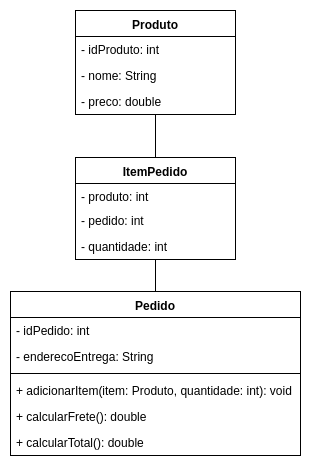

The diagram above was exported from draw.io. Its source (the exported page's mxGraphModel, read from the mxfile embedded in the PNG):
<mxGraphModel dx="438" dy="679" grid="1" gridSize="10" guides="1" tooltips="1" connect="1" arrows="1" fold="1" page="1" pageScale="1" pageWidth="827" pageHeight="1169" math="0" shadow="0">
  <root>
    <mxCell id="0" />
    <mxCell id="1" parent="0" />
    <mxCell id="CVFzinRk1bHgniuY0TJz-2" value="Pedido" style="swimlane;fontStyle=1;align=center;verticalAlign=top;childLayout=stackLayout;horizontal=1;startSize=26;horizontalStack=0;resizeParent=1;resizeParentMax=0;resizeLast=0;collapsible=1;marginBottom=0;" vertex="1" parent="1">
      <mxGeometry x="20" y="314" width="290" height="164" as="geometry" />
    </mxCell>
    <mxCell id="CVFzinRk1bHgniuY0TJz-3" value="- idPedido: int" style="text;strokeColor=none;fillColor=none;align=left;verticalAlign=top;spacingLeft=4;spacingRight=4;overflow=hidden;rotatable=0;points=[[0,0.5],[1,0.5]];portConstraint=eastwest;" vertex="1" parent="CVFzinRk1bHgniuY0TJz-2">
      <mxGeometry y="26" width="290" height="26" as="geometry" />
    </mxCell>
    <mxCell id="CVFzinRk1bHgniuY0TJz-11" value="- enderecoEntrega: String" style="text;strokeColor=none;fillColor=none;align=left;verticalAlign=top;spacingLeft=4;spacingRight=4;overflow=hidden;rotatable=0;points=[[0,0.5],[1,0.5]];portConstraint=eastwest;" vertex="1" parent="CVFzinRk1bHgniuY0TJz-2">
      <mxGeometry y="52" width="290" height="26" as="geometry" />
    </mxCell>
    <mxCell id="CVFzinRk1bHgniuY0TJz-4" value="" style="line;strokeWidth=1;fillColor=none;align=left;verticalAlign=middle;spacingTop=-1;spacingLeft=3;spacingRight=3;rotatable=0;labelPosition=right;points=[];portConstraint=eastwest;" vertex="1" parent="CVFzinRk1bHgniuY0TJz-2">
      <mxGeometry y="78" width="290" height="8" as="geometry" />
    </mxCell>
    <mxCell id="CVFzinRk1bHgniuY0TJz-5" value="+ adicionarItem(item: Produto, quantidade: int): void" style="text;strokeColor=none;fillColor=none;align=left;verticalAlign=top;spacingLeft=4;spacingRight=4;overflow=hidden;rotatable=0;points=[[0,0.5],[1,0.5]];portConstraint=eastwest;" vertex="1" parent="CVFzinRk1bHgniuY0TJz-2">
      <mxGeometry y="86" width="290" height="26" as="geometry" />
    </mxCell>
    <mxCell id="CVFzinRk1bHgniuY0TJz-30" value="+ calcularFrete(): double" style="text;strokeColor=none;fillColor=none;align=left;verticalAlign=top;spacingLeft=4;spacingRight=4;overflow=hidden;rotatable=0;points=[[0,0.5],[1,0.5]];portConstraint=eastwest;" vertex="1" parent="CVFzinRk1bHgniuY0TJz-2">
      <mxGeometry y="112" width="290" height="26" as="geometry" />
    </mxCell>
    <mxCell id="CVFzinRk1bHgniuY0TJz-29" value="+ calcularTotal(): double" style="text;strokeColor=none;fillColor=none;align=left;verticalAlign=top;spacingLeft=4;spacingRight=4;overflow=hidden;rotatable=0;points=[[0,0.5],[1,0.5]];portConstraint=eastwest;" vertex="1" parent="CVFzinRk1bHgniuY0TJz-2">
      <mxGeometry y="138" width="290" height="26" as="geometry" />
    </mxCell>
    <mxCell id="CVFzinRk1bHgniuY0TJz-39" style="edgeStyle=orthogonalEdgeStyle;rounded=0;orthogonalLoop=1;jettySize=auto;html=1;entryX=0.5;entryY=0;entryDx=0;entryDy=0;endArrow=none;endFill=0;" edge="1" parent="1" source="CVFzinRk1bHgniuY0TJz-6" target="CVFzinRk1bHgniuY0TJz-2">
      <mxGeometry relative="1" as="geometry" />
    </mxCell>
    <mxCell id="CVFzinRk1bHgniuY0TJz-41" style="edgeStyle=orthogonalEdgeStyle;rounded=0;orthogonalLoop=1;jettySize=auto;html=1;endArrow=none;endFill=0;" edge="1" parent="1" source="CVFzinRk1bHgniuY0TJz-6" target="CVFzinRk1bHgniuY0TJz-19">
      <mxGeometry relative="1" as="geometry" />
    </mxCell>
    <mxCell id="CVFzinRk1bHgniuY0TJz-6" value="ItemPedido" style="swimlane;fontStyle=1;align=center;verticalAlign=top;childLayout=stackLayout;horizontal=1;startSize=26;horizontalStack=0;resizeParent=1;resizeParentMax=0;resizeLast=0;collapsible=1;marginBottom=0;" vertex="1" parent="1">
      <mxGeometry x="85" y="180" width="160" height="102" as="geometry" />
    </mxCell>
    <mxCell id="CVFzinRk1bHgniuY0TJz-7" value="- produto: int" style="text;strokeColor=none;fillColor=none;align=left;verticalAlign=top;spacingLeft=4;spacingRight=4;overflow=hidden;rotatable=0;points=[[0,0.5],[1,0.5]];portConstraint=eastwest;" vertex="1" parent="CVFzinRk1bHgniuY0TJz-6">
      <mxGeometry y="26" width="160" height="24" as="geometry" />
    </mxCell>
    <mxCell id="CVFzinRk1bHgniuY0TJz-12" value="- pedido: int" style="text;strokeColor=none;fillColor=none;align=left;verticalAlign=top;spacingLeft=4;spacingRight=4;overflow=hidden;rotatable=0;points=[[0,0.5],[1,0.5]];portConstraint=eastwest;" vertex="1" parent="CVFzinRk1bHgniuY0TJz-6">
      <mxGeometry y="50" width="160" height="26" as="geometry" />
    </mxCell>
    <mxCell id="CVFzinRk1bHgniuY0TJz-42" value="- quantidade: int" style="text;strokeColor=none;fillColor=none;align=left;verticalAlign=top;spacingLeft=4;spacingRight=4;overflow=hidden;rotatable=0;points=[[0,0.5],[1,0.5]];portConstraint=eastwest;" vertex="1" parent="CVFzinRk1bHgniuY0TJz-6">
      <mxGeometry y="76" width="160" height="26" as="geometry" />
    </mxCell>
    <mxCell id="CVFzinRk1bHgniuY0TJz-19" value="Produto" style="swimlane;fontStyle=1;align=center;verticalAlign=top;childLayout=stackLayout;horizontal=1;startSize=26;horizontalStack=0;resizeParent=1;resizeParentMax=0;resizeLast=0;collapsible=1;marginBottom=0;" vertex="1" parent="1">
      <mxGeometry x="85" y="33" width="160" height="104" as="geometry" />
    </mxCell>
    <mxCell id="CVFzinRk1bHgniuY0TJz-20" value="- idProduto: int" style="text;strokeColor=none;fillColor=none;align=left;verticalAlign=top;spacingLeft=4;spacingRight=4;overflow=hidden;rotatable=0;points=[[0,0.5],[1,0.5]];portConstraint=eastwest;" vertex="1" parent="CVFzinRk1bHgniuY0TJz-19">
      <mxGeometry y="26" width="160" height="26" as="geometry" />
    </mxCell>
    <mxCell id="CVFzinRk1bHgniuY0TJz-27" value="- nome: String" style="text;strokeColor=none;fillColor=none;align=left;verticalAlign=top;spacingLeft=4;spacingRight=4;overflow=hidden;rotatable=0;points=[[0,0.5],[1,0.5]];portConstraint=eastwest;" vertex="1" parent="CVFzinRk1bHgniuY0TJz-19">
      <mxGeometry y="52" width="160" height="26" as="geometry" />
    </mxCell>
    <mxCell id="CVFzinRk1bHgniuY0TJz-28" value="- preco: double" style="text;strokeColor=none;fillColor=none;align=left;verticalAlign=top;spacingLeft=4;spacingRight=4;overflow=hidden;rotatable=0;points=[[0,0.5],[1,0.5]];portConstraint=eastwest;" vertex="1" parent="CVFzinRk1bHgniuY0TJz-19">
      <mxGeometry y="78" width="160" height="26" as="geometry" />
    </mxCell>
  </root>
</mxGraphModel>